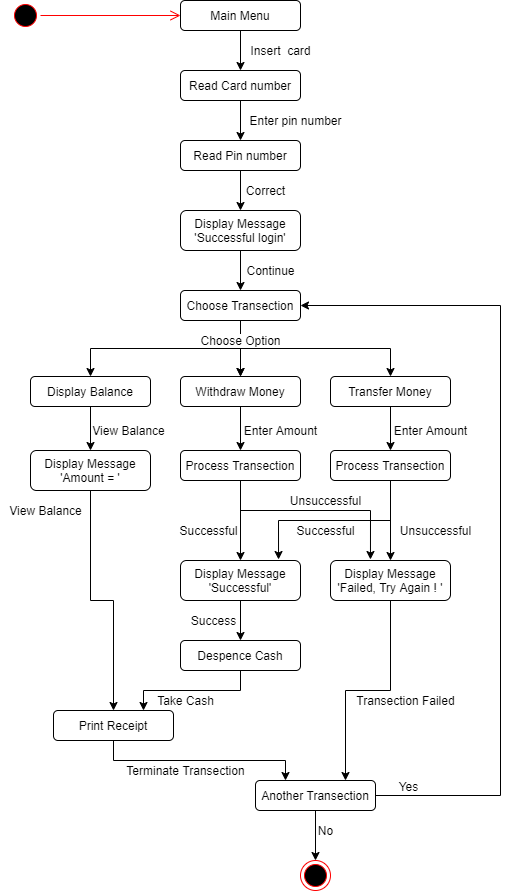

The diagram above was exported from draw.io. Its source (the exported page's mxGraphModel, read from the mxfile embedded in the PNG):
<mxGraphModel dx="868" dy="401" grid="1" gridSize="10" guides="1" tooltips="1" connect="1" arrows="1" fold="1" page="1" pageScale="1" pageWidth="850" pageHeight="1100" math="0" shadow="0">
  <root>
    <mxCell id="Sf8h3pbJAyRtc1IawsYk-0" />
    <mxCell id="Sf8h3pbJAyRtc1IawsYk-1" parent="Sf8h3pbJAyRtc1IawsYk-0" />
    <mxCell id="Sf8h3pbJAyRtc1IawsYk-12" style="edgeStyle=orthogonalEdgeStyle;rounded=0;orthogonalLoop=1;jettySize=auto;html=1;entryX=0.5;entryY=0;entryDx=0;entryDy=0;" parent="Sf8h3pbJAyRtc1IawsYk-1" source="Sf8h3pbJAyRtc1IawsYk-2" target="Sf8h3pbJAyRtc1IawsYk-3" edge="1">
      <mxGeometry relative="1" as="geometry" />
    </mxCell>
    <mxCell id="Sf8h3pbJAyRtc1IawsYk-2" value="Read Card number" style="rounded=1;whiteSpace=wrap;html=1;" parent="Sf8h3pbJAyRtc1IawsYk-1" vertex="1">
      <mxGeometry x="350" y="130" width="120" height="30" as="geometry" />
    </mxCell>
    <mxCell id="Sf8h3pbJAyRtc1IawsYk-15" style="edgeStyle=orthogonalEdgeStyle;rounded=0;orthogonalLoop=1;jettySize=auto;html=1;entryX=0.5;entryY=0;entryDx=0;entryDy=0;" parent="Sf8h3pbJAyRtc1IawsYk-1" source="Sf8h3pbJAyRtc1IawsYk-3" target="Sf8h3pbJAyRtc1IawsYk-8" edge="1">
      <mxGeometry relative="1" as="geometry" />
    </mxCell>
    <mxCell id="Sf8h3pbJAyRtc1IawsYk-3" value="Read Pin number" style="rounded=1;whiteSpace=wrap;html=1;" parent="Sf8h3pbJAyRtc1IawsYk-1" vertex="1">
      <mxGeometry x="350" y="200" width="120" height="30" as="geometry" />
    </mxCell>
    <mxCell id="Sf8h3pbJAyRtc1IawsYk-23" style="edgeStyle=orthogonalEdgeStyle;rounded=0;orthogonalLoop=1;jettySize=auto;html=1;exitX=0.5;exitY=1;exitDx=0;exitDy=0;entryX=0.5;entryY=0;entryDx=0;entryDy=0;" parent="Sf8h3pbJAyRtc1IawsYk-1" source="Sf8h3pbJAyRtc1IawsYk-4" target="Sf8h3pbJAyRtc1IawsYk-20" edge="1">
      <mxGeometry relative="1" as="geometry" />
    </mxCell>
    <mxCell id="Sf8h3pbJAyRtc1IawsYk-24" style="edgeStyle=orthogonalEdgeStyle;rounded=0;orthogonalLoop=1;jettySize=auto;html=1;exitX=0.5;exitY=1;exitDx=0;exitDy=0;entryX=0.5;entryY=0;entryDx=0;entryDy=0;" parent="Sf8h3pbJAyRtc1IawsYk-1" source="Sf8h3pbJAyRtc1IawsYk-4" target="Sf8h3pbJAyRtc1IawsYk-21" edge="1">
      <mxGeometry relative="1" as="geometry" />
    </mxCell>
    <mxCell id="Sf8h3pbJAyRtc1IawsYk-25" style="edgeStyle=orthogonalEdgeStyle;rounded=0;orthogonalLoop=1;jettySize=auto;html=1;exitX=0.5;exitY=1;exitDx=0;exitDy=0;entryX=0.5;entryY=0;entryDx=0;entryDy=0;" parent="Sf8h3pbJAyRtc1IawsYk-1" source="Sf8h3pbJAyRtc1IawsYk-4" target="Sf8h3pbJAyRtc1IawsYk-22" edge="1">
      <mxGeometry relative="1" as="geometry" />
    </mxCell>
    <mxCell id="Sf8h3pbJAyRtc1IawsYk-26" value="" style="edgeStyle=orthogonalEdgeStyle;rounded=0;orthogonalLoop=1;jettySize=auto;html=1;" parent="Sf8h3pbJAyRtc1IawsYk-1" source="Sf8h3pbJAyRtc1IawsYk-4" target="Sf8h3pbJAyRtc1IawsYk-21" edge="1">
      <mxGeometry relative="1" as="geometry" />
    </mxCell>
    <mxCell id="Sf8h3pbJAyRtc1IawsYk-4" value="Choose Transection" style="rounded=1;whiteSpace=wrap;html=1;" parent="Sf8h3pbJAyRtc1IawsYk-1" vertex="1">
      <mxGeometry x="350" y="350" width="120" height="30" as="geometry" />
    </mxCell>
    <mxCell id="Sf8h3pbJAyRtc1IawsYk-5" value="" style="ellipse;html=1;shape=startState;fillColor=#000000;strokeColor=#ff0000;" parent="Sf8h3pbJAyRtc1IawsYk-1" vertex="1">
      <mxGeometry x="180" y="60" width="30" height="30" as="geometry" />
    </mxCell>
    <mxCell id="Sf8h3pbJAyRtc1IawsYk-6" value="" style="edgeStyle=orthogonalEdgeStyle;html=1;verticalAlign=bottom;endArrow=open;endSize=8;strokeColor=#ff0000;entryX=0;entryY=0.5;entryDx=0;entryDy=0;" parent="Sf8h3pbJAyRtc1IawsYk-1" source="Sf8h3pbJAyRtc1IawsYk-5" target="Sf8h3pbJAyRtc1IawsYk-9" edge="1">
      <mxGeometry relative="1" as="geometry">
        <mxPoint x="195" y="170" as="targetPoint" />
      </mxGeometry>
    </mxCell>
    <mxCell id="Sf8h3pbJAyRtc1IawsYk-7" value="" style="ellipse;html=1;shape=endState;fillColor=#000000;strokeColor=#ff0000;" parent="Sf8h3pbJAyRtc1IawsYk-1" vertex="1">
      <mxGeometry x="470" y="920" width="30" height="30" as="geometry" />
    </mxCell>
    <mxCell id="Sf8h3pbJAyRtc1IawsYk-19" style="edgeStyle=orthogonalEdgeStyle;rounded=0;orthogonalLoop=1;jettySize=auto;html=1;entryX=0.5;entryY=0;entryDx=0;entryDy=0;" parent="Sf8h3pbJAyRtc1IawsYk-1" source="Sf8h3pbJAyRtc1IawsYk-8" target="Sf8h3pbJAyRtc1IawsYk-4" edge="1">
      <mxGeometry relative="1" as="geometry" />
    </mxCell>
    <mxCell id="Sf8h3pbJAyRtc1IawsYk-8" value="Display Message&lt;br&gt;'Successful login'" style="rounded=1;whiteSpace=wrap;html=1;" parent="Sf8h3pbJAyRtc1IawsYk-1" vertex="1">
      <mxGeometry x="350" y="270" width="120" height="40" as="geometry" />
    </mxCell>
    <mxCell id="Sf8h3pbJAyRtc1IawsYk-9" value="Main Menu" style="rounded=1;whiteSpace=wrap;html=1;" parent="Sf8h3pbJAyRtc1IawsYk-1" vertex="1">
      <mxGeometry x="350" y="60" width="120" height="30" as="geometry" />
    </mxCell>
    <mxCell id="Sf8h3pbJAyRtc1IawsYk-10" value="" style="endArrow=classic;html=1;exitX=0.5;exitY=1;exitDx=0;exitDy=0;entryX=0.5;entryY=0;entryDx=0;entryDy=0;" parent="Sf8h3pbJAyRtc1IawsYk-1" source="Sf8h3pbJAyRtc1IawsYk-9" target="Sf8h3pbJAyRtc1IawsYk-2" edge="1">
      <mxGeometry width="50" height="50" relative="1" as="geometry">
        <mxPoint x="400" y="260" as="sourcePoint" />
        <mxPoint x="450" y="210" as="targetPoint" />
      </mxGeometry>
    </mxCell>
    <mxCell id="Sf8h3pbJAyRtc1IawsYk-11" value="Insert&amp;nbsp; card" style="text;html=1;align=center;verticalAlign=middle;resizable=0;points=[];autosize=1;" parent="Sf8h3pbJAyRtc1IawsYk-1" vertex="1">
      <mxGeometry x="410" y="100" width="80" height="20" as="geometry" />
    </mxCell>
    <mxCell id="Sf8h3pbJAyRtc1IawsYk-13" value="Enter pin&amp;nbsp;number" style="text;html=1;align=center;verticalAlign=middle;resizable=0;points=[];autosize=1;" parent="Sf8h3pbJAyRtc1IawsYk-1" vertex="1">
      <mxGeometry x="410" y="170" width="110" height="20" as="geometry" />
    </mxCell>
    <mxCell id="Sf8h3pbJAyRtc1IawsYk-16" value="Correct" style="text;html=1;align=center;verticalAlign=middle;resizable=0;points=[];autosize=1;" parent="Sf8h3pbJAyRtc1IawsYk-1" vertex="1">
      <mxGeometry x="410" y="240" width="50" height="20" as="geometry" />
    </mxCell>
    <mxCell id="Sf8h3pbJAyRtc1IawsYk-18" value="Continue" style="text;html=1;align=center;verticalAlign=middle;resizable=0;points=[];autosize=1;" parent="Sf8h3pbJAyRtc1IawsYk-1" vertex="1">
      <mxGeometry x="410" y="320" width="60" height="20" as="geometry" />
    </mxCell>
    <mxCell id="Sf8h3pbJAyRtc1IawsYk-33" style="edgeStyle=orthogonalEdgeStyle;rounded=0;orthogonalLoop=1;jettySize=auto;html=1;entryX=0.5;entryY=0;entryDx=0;entryDy=0;" parent="Sf8h3pbJAyRtc1IawsYk-1" source="Sf8h3pbJAyRtc1IawsYk-20" target="Sf8h3pbJAyRtc1IawsYk-30" edge="1">
      <mxGeometry relative="1" as="geometry" />
    </mxCell>
    <mxCell id="Sf8h3pbJAyRtc1IawsYk-20" value="Display Balance" style="rounded=1;whiteSpace=wrap;html=1;" parent="Sf8h3pbJAyRtc1IawsYk-1" vertex="1">
      <mxGeometry x="200" y="436" width="120" height="30" as="geometry" />
    </mxCell>
    <mxCell id="Sf8h3pbJAyRtc1IawsYk-35" style="edgeStyle=orthogonalEdgeStyle;rounded=0;orthogonalLoop=1;jettySize=auto;html=1;entryX=0.5;entryY=0;entryDx=0;entryDy=0;" parent="Sf8h3pbJAyRtc1IawsYk-1" source="Sf8h3pbJAyRtc1IawsYk-21" target="Sf8h3pbJAyRtc1IawsYk-31" edge="1">
      <mxGeometry relative="1" as="geometry" />
    </mxCell>
    <mxCell id="Sf8h3pbJAyRtc1IawsYk-21" value="Withdraw Money" style="rounded=1;whiteSpace=wrap;html=1;" parent="Sf8h3pbJAyRtc1IawsYk-1" vertex="1">
      <mxGeometry x="350" y="436" width="120" height="30" as="geometry" />
    </mxCell>
    <mxCell id="Sf8h3pbJAyRtc1IawsYk-37" style="edgeStyle=orthogonalEdgeStyle;rounded=0;orthogonalLoop=1;jettySize=auto;html=1;exitX=0.5;exitY=1;exitDx=0;exitDy=0;entryX=0.5;entryY=0;entryDx=0;entryDy=0;" parent="Sf8h3pbJAyRtc1IawsYk-1" source="Sf8h3pbJAyRtc1IawsYk-22" target="Sf8h3pbJAyRtc1IawsYk-32" edge="1">
      <mxGeometry relative="1" as="geometry" />
    </mxCell>
    <mxCell id="Sf8h3pbJAyRtc1IawsYk-22" value="Transfer Money" style="rounded=1;whiteSpace=wrap;html=1;" parent="Sf8h3pbJAyRtc1IawsYk-1" vertex="1">
      <mxGeometry x="500" y="436" width="120" height="30" as="geometry" />
    </mxCell>
    <mxCell id="Sf8h3pbJAyRtc1IawsYk-27" value="Choose Option" style="text;html=1;align=center;verticalAlign=middle;resizable=0;points=[];autosize=1;labelBackgroundColor=#ffffff;" parent="Sf8h3pbJAyRtc1IawsYk-1" vertex="1">
      <mxGeometry x="360" y="390" width="100" height="20" as="geometry" />
    </mxCell>
    <mxCell id="Sf8h3pbJAyRtc1IawsYk-60" style="edgeStyle=orthogonalEdgeStyle;rounded=0;orthogonalLoop=1;jettySize=auto;html=1;" parent="Sf8h3pbJAyRtc1IawsYk-1" source="Sf8h3pbJAyRtc1IawsYk-30" target="Sf8h3pbJAyRtc1IawsYk-51" edge="1">
      <mxGeometry relative="1" as="geometry" />
    </mxCell>
    <mxCell id="Sf8h3pbJAyRtc1IawsYk-30" value="Display Message&lt;br&gt;'Amount = '" style="rounded=1;whiteSpace=wrap;html=1;labelBackgroundColor=#ffffff;" parent="Sf8h3pbJAyRtc1IawsYk-1" vertex="1">
      <mxGeometry x="200" y="510" width="120" height="40" as="geometry" />
    </mxCell>
    <mxCell id="Sf8h3pbJAyRtc1IawsYk-41" style="edgeStyle=orthogonalEdgeStyle;rounded=0;orthogonalLoop=1;jettySize=auto;html=1;exitX=0.5;exitY=1;exitDx=0;exitDy=0;entryX=0.5;entryY=0;entryDx=0;entryDy=0;" parent="Sf8h3pbJAyRtc1IawsYk-1" source="Sf8h3pbJAyRtc1IawsYk-31" target="Sf8h3pbJAyRtc1IawsYk-39" edge="1">
      <mxGeometry relative="1" as="geometry" />
    </mxCell>
    <mxCell id="Sf8h3pbJAyRtc1IawsYk-42" style="edgeStyle=orthogonalEdgeStyle;rounded=0;orthogonalLoop=1;jettySize=auto;html=1;exitX=0.5;exitY=1;exitDx=0;exitDy=0;entryX=0.333;entryY=-0.025;entryDx=0;entryDy=0;entryPerimeter=0;" parent="Sf8h3pbJAyRtc1IawsYk-1" source="Sf8h3pbJAyRtc1IawsYk-31" target="Sf8h3pbJAyRtc1IawsYk-40" edge="1">
      <mxGeometry relative="1" as="geometry">
        <Array as="points">
          <mxPoint x="410" y="570" />
          <mxPoint x="540" y="570" />
        </Array>
      </mxGeometry>
    </mxCell>
    <mxCell id="Sf8h3pbJAyRtc1IawsYk-31" value="Process Transection" style="rounded=1;whiteSpace=wrap;html=1;labelBackgroundColor=#ffffff;" parent="Sf8h3pbJAyRtc1IawsYk-1" vertex="1">
      <mxGeometry x="350" y="510" width="120" height="30" as="geometry" />
    </mxCell>
    <mxCell id="Sf8h3pbJAyRtc1IawsYk-43" style="edgeStyle=orthogonalEdgeStyle;rounded=0;orthogonalLoop=1;jettySize=auto;html=1;entryX=0.817;entryY=-0.025;entryDx=0;entryDy=0;entryPerimeter=0;" parent="Sf8h3pbJAyRtc1IawsYk-1" source="Sf8h3pbJAyRtc1IawsYk-32" target="Sf8h3pbJAyRtc1IawsYk-39" edge="1">
      <mxGeometry relative="1" as="geometry">
        <Array as="points">
          <mxPoint x="560" y="580" />
          <mxPoint x="448" y="580" />
        </Array>
      </mxGeometry>
    </mxCell>
    <mxCell id="Sf8h3pbJAyRtc1IawsYk-44" style="edgeStyle=orthogonalEdgeStyle;rounded=0;orthogonalLoop=1;jettySize=auto;html=1;exitX=0.5;exitY=1;exitDx=0;exitDy=0;entryX=0.5;entryY=0;entryDx=0;entryDy=0;" parent="Sf8h3pbJAyRtc1IawsYk-1" source="Sf8h3pbJAyRtc1IawsYk-32" target="Sf8h3pbJAyRtc1IawsYk-40" edge="1">
      <mxGeometry relative="1" as="geometry" />
    </mxCell>
    <mxCell id="Sf8h3pbJAyRtc1IawsYk-32" value="Process Transection" style="rounded=1;whiteSpace=wrap;html=1;labelBackgroundColor=#ffffff;" parent="Sf8h3pbJAyRtc1IawsYk-1" vertex="1">
      <mxGeometry x="500" y="510" width="120" height="30" as="geometry" />
    </mxCell>
    <mxCell id="Sf8h3pbJAyRtc1IawsYk-34" value="View Balance" style="text;html=1;align=center;verticalAlign=middle;resizable=0;points=[];autosize=1;" parent="Sf8h3pbJAyRtc1IawsYk-1" vertex="1">
      <mxGeometry x="253" y="480" width="90" height="20" as="geometry" />
    </mxCell>
    <mxCell id="Sf8h3pbJAyRtc1IawsYk-36" value="Enter Amount" style="text;html=1;align=center;verticalAlign=middle;resizable=0;points=[];autosize=1;" parent="Sf8h3pbJAyRtc1IawsYk-1" vertex="1">
      <mxGeometry x="405" y="480" width="90" height="20" as="geometry" />
    </mxCell>
    <mxCell id="Sf8h3pbJAyRtc1IawsYk-38" value="Enter Amount" style="text;html=1;align=center;verticalAlign=middle;resizable=0;points=[];autosize=1;" parent="Sf8h3pbJAyRtc1IawsYk-1" vertex="1">
      <mxGeometry x="555" y="480" width="90" height="20" as="geometry" />
    </mxCell>
    <mxCell id="Sf8h3pbJAyRtc1IawsYk-54" style="edgeStyle=orthogonalEdgeStyle;rounded=0;orthogonalLoop=1;jettySize=auto;html=1;entryX=0.5;entryY=0;entryDx=0;entryDy=0;" parent="Sf8h3pbJAyRtc1IawsYk-1" source="Sf8h3pbJAyRtc1IawsYk-39" target="Sf8h3pbJAyRtc1IawsYk-53" edge="1">
      <mxGeometry relative="1" as="geometry" />
    </mxCell>
    <mxCell id="Sf8h3pbJAyRtc1IawsYk-39" value="Display Message&lt;br&gt;'Successful'" style="rounded=1;whiteSpace=wrap;html=1;labelBackgroundColor=#ffffff;" parent="Sf8h3pbJAyRtc1IawsYk-1" vertex="1">
      <mxGeometry x="350" y="620" width="120" height="40" as="geometry" />
    </mxCell>
    <mxCell id="Sf8h3pbJAyRtc1IawsYk-58" style="edgeStyle=orthogonalEdgeStyle;rounded=0;orthogonalLoop=1;jettySize=auto;html=1;entryX=0.75;entryY=0;entryDx=0;entryDy=0;" parent="Sf8h3pbJAyRtc1IawsYk-1" source="Sf8h3pbJAyRtc1IawsYk-40" target="Sf8h3pbJAyRtc1IawsYk-50" edge="1">
      <mxGeometry relative="1" as="geometry" />
    </mxCell>
    <mxCell id="Sf8h3pbJAyRtc1IawsYk-40" value="Display Message&lt;br&gt;'Failed, Try Again ! '" style="rounded=1;whiteSpace=wrap;html=1;labelBackgroundColor=#ffffff;" parent="Sf8h3pbJAyRtc1IawsYk-1" vertex="1">
      <mxGeometry x="500" y="620" width="120" height="40" as="geometry" />
    </mxCell>
    <mxCell id="Sf8h3pbJAyRtc1IawsYk-45" value="Successful" style="text;html=1;align=center;verticalAlign=middle;resizable=0;points=[];autosize=1;" parent="Sf8h3pbJAyRtc1IawsYk-1" vertex="1">
      <mxGeometry x="343" y="580" width="70" height="20" as="geometry" />
    </mxCell>
    <mxCell id="Sf8h3pbJAyRtc1IawsYk-46" value="Successful" style="text;html=1;align=center;verticalAlign=middle;resizable=0;points=[];autosize=1;" parent="Sf8h3pbJAyRtc1IawsYk-1" vertex="1">
      <mxGeometry x="460" y="580" width="70" height="20" as="geometry" />
    </mxCell>
    <mxCell id="Sf8h3pbJAyRtc1IawsYk-48" value="Unsuccessful" style="text;html=1;align=center;verticalAlign=middle;resizable=0;points=[];autosize=1;" parent="Sf8h3pbJAyRtc1IawsYk-1" vertex="1">
      <mxGeometry x="450" y="550" width="90" height="20" as="geometry" />
    </mxCell>
    <mxCell id="Sf8h3pbJAyRtc1IawsYk-49" value="Unsuccessful" style="text;html=1;align=center;verticalAlign=middle;resizable=0;points=[];autosize=1;" parent="Sf8h3pbJAyRtc1IawsYk-1" vertex="1">
      <mxGeometry x="560" y="580" width="90" height="20" as="geometry" />
    </mxCell>
    <mxCell id="Sf8h3pbJAyRtc1IawsYk-65" style="edgeStyle=orthogonalEdgeStyle;rounded=0;orthogonalLoop=1;jettySize=auto;html=1;entryX=1;entryY=0.5;entryDx=0;entryDy=0;" parent="Sf8h3pbJAyRtc1IawsYk-1" source="Sf8h3pbJAyRtc1IawsYk-50" target="Sf8h3pbJAyRtc1IawsYk-4" edge="1">
      <mxGeometry relative="1" as="geometry">
        <Array as="points">
          <mxPoint x="670" y="855" />
          <mxPoint x="670" y="365" />
        </Array>
      </mxGeometry>
    </mxCell>
    <mxCell id="Sf8h3pbJAyRtc1IawsYk-67" style="edgeStyle=orthogonalEdgeStyle;rounded=0;orthogonalLoop=1;jettySize=auto;html=1;entryX=0.5;entryY=0;entryDx=0;entryDy=0;" parent="Sf8h3pbJAyRtc1IawsYk-1" source="Sf8h3pbJAyRtc1IawsYk-50" target="Sf8h3pbJAyRtc1IawsYk-7" edge="1">
      <mxGeometry relative="1" as="geometry">
        <mxPoint x="485" y="930" as="targetPoint" />
      </mxGeometry>
    </mxCell>
    <mxCell id="Sf8h3pbJAyRtc1IawsYk-50" value="Another Transection" style="rounded=1;whiteSpace=wrap;html=1;labelBackgroundColor=#ffffff;" parent="Sf8h3pbJAyRtc1IawsYk-1" vertex="1">
      <mxGeometry x="425" y="840" width="120" height="30" as="geometry" />
    </mxCell>
    <mxCell id="Sf8h3pbJAyRtc1IawsYk-62" style="edgeStyle=orthogonalEdgeStyle;rounded=0;orthogonalLoop=1;jettySize=auto;html=1;entryX=0.25;entryY=0;entryDx=0;entryDy=0;exitX=0.5;exitY=1;exitDx=0;exitDy=0;" parent="Sf8h3pbJAyRtc1IawsYk-1" source="Sf8h3pbJAyRtc1IawsYk-51" target="Sf8h3pbJAyRtc1IawsYk-50" edge="1">
      <mxGeometry relative="1" as="geometry" />
    </mxCell>
    <mxCell id="Sf8h3pbJAyRtc1IawsYk-51" value="Print Receipt" style="rounded=1;whiteSpace=wrap;html=1;labelBackgroundColor=#ffffff;" parent="Sf8h3pbJAyRtc1IawsYk-1" vertex="1">
      <mxGeometry x="223" y="770" width="120" height="30" as="geometry" />
    </mxCell>
    <mxCell id="Sf8h3pbJAyRtc1IawsYk-55" style="edgeStyle=orthogonalEdgeStyle;rounded=0;orthogonalLoop=1;jettySize=auto;html=1;entryX=0.75;entryY=0;entryDx=0;entryDy=0;exitX=0.5;exitY=1;exitDx=0;exitDy=0;" parent="Sf8h3pbJAyRtc1IawsYk-1" source="Sf8h3pbJAyRtc1IawsYk-53" target="Sf8h3pbJAyRtc1IawsYk-51" edge="1">
      <mxGeometry relative="1" as="geometry" />
    </mxCell>
    <mxCell id="Sf8h3pbJAyRtc1IawsYk-53" value="Despence Cash" style="rounded=1;whiteSpace=wrap;html=1;labelBackgroundColor=#ffffff;" parent="Sf8h3pbJAyRtc1IawsYk-1" vertex="1">
      <mxGeometry x="350" y="700" width="120" height="30" as="geometry" />
    </mxCell>
    <mxCell id="Sf8h3pbJAyRtc1IawsYk-56" value="Take Cash" style="text;html=1;align=center;verticalAlign=middle;resizable=0;points=[];autosize=1;" parent="Sf8h3pbJAyRtc1IawsYk-1" vertex="1">
      <mxGeometry x="320" y="750" width="70" height="20" as="geometry" />
    </mxCell>
    <mxCell id="Sf8h3pbJAyRtc1IawsYk-57" value="Success" style="text;html=1;align=center;verticalAlign=middle;resizable=0;points=[];autosize=1;" parent="Sf8h3pbJAyRtc1IawsYk-1" vertex="1">
      <mxGeometry x="353" y="670" width="60" height="20" as="geometry" />
    </mxCell>
    <mxCell id="Sf8h3pbJAyRtc1IawsYk-59" value="Transection Failed" style="text;html=1;align=center;verticalAlign=middle;resizable=0;points=[];autosize=1;" parent="Sf8h3pbJAyRtc1IawsYk-1" vertex="1">
      <mxGeometry x="520" y="750" width="110" height="20" as="geometry" />
    </mxCell>
    <mxCell id="Sf8h3pbJAyRtc1IawsYk-61" value="View Balance" style="text;html=1;align=center;verticalAlign=middle;resizable=0;points=[];autosize=1;" parent="Sf8h3pbJAyRtc1IawsYk-1" vertex="1">
      <mxGeometry x="170" y="560" width="90" height="20" as="geometry" />
    </mxCell>
    <mxCell id="Sf8h3pbJAyRtc1IawsYk-64" value="Terminate Transection" style="text;html=1;align=center;verticalAlign=middle;resizable=0;points=[];autosize=1;" parent="Sf8h3pbJAyRtc1IawsYk-1" vertex="1">
      <mxGeometry x="290" y="820" width="130" height="20" as="geometry" />
    </mxCell>
    <mxCell id="Sf8h3pbJAyRtc1IawsYk-66" value="Yes" style="text;html=1;align=center;verticalAlign=middle;resizable=0;points=[];autosize=1;" parent="Sf8h3pbJAyRtc1IawsYk-1" vertex="1">
      <mxGeometry x="558" y="836" width="40" height="20" as="geometry" />
    </mxCell>
    <mxCell id="Sf8h3pbJAyRtc1IawsYk-68" value="No" style="text;html=1;align=center;verticalAlign=middle;resizable=0;points=[];autosize=1;" parent="Sf8h3pbJAyRtc1IawsYk-1" vertex="1">
      <mxGeometry x="480" y="880" width="30" height="20" as="geometry" />
    </mxCell>
  </root>
</mxGraphModel>